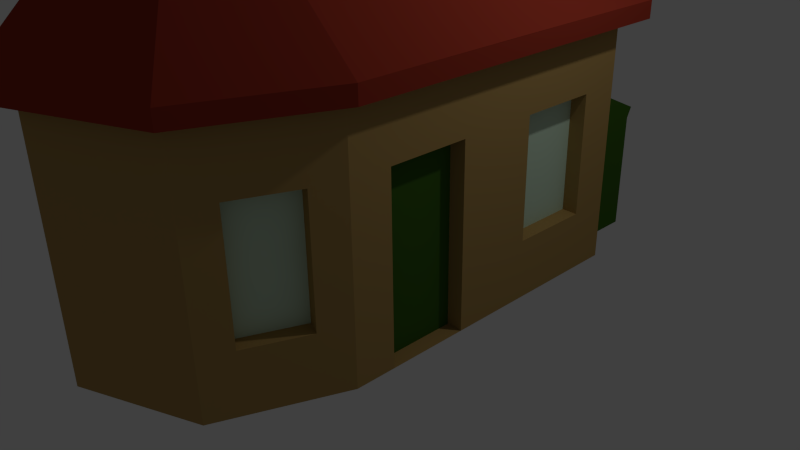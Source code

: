 # Source: LowPolyHaus2-2.blend  (saved by Blender 2.76.0; exported with 4.5.12 LTS)
import bpy
from mathutils import Matrix  # noqa: F401  (used for matrix-valued properties, if any)

bpy.ops.wm.read_factory_settings(use_empty=True)
scene = bpy.context.scene
scene.name = 'Scene'

# ---- collections
col_collection_1 = bpy.data.collections.new('Collection 1'); scene.collection.children.link(col_collection_1)

# ---- materials (node trees are filled in below, after node groups)
mat_h_holz = bpy.data.materials.new('H-Holz')
mat_h_holz.alpha_threshold = 0.0
mat_h_holz.use_transparent_shadow = False
mat_h_holz.diffuse_color = (0.2232, 0.09759, 0.0319, 1.0)
mat_h_holz.specular_color = (0.2232, 0.09759, 0.0319)
mat_h_holz.roughness = 0.5
mat_h_schuppen_t_r = bpy.data.materials.new('H-Schuppen+Tür')
mat_h_schuppen_t_r.alpha_threshold = 0.0
mat_h_schuppen_t_r.use_transparent_shadow = False
mat_h_schuppen_t_r.diffuse_color = (0.04817, 0.1329, 0.01444, 1.0)
mat_h_schuppen_t_r.specular_color = (0.04817, 0.1329, 0.01444)
mat_h_schuppen_t_r.roughness = 0.5
mat_h_fenster = bpy.data.materials.new('H-Fenster')
mat_h_fenster.alpha_threshold = 0.0
mat_h_fenster.use_transparent_shadow = False
mat_h_fenster.diffuse_color = (0.6197, 0.8, 0.619, 1.0)
mat_h_fenster.roughness = 0.5
mat_h_dach = bpy.data.materials.new('H-Dach')
mat_h_dach.alpha_threshold = 0.0
mat_h_dach.use_transparent_shadow = False
mat_h_dach.diffuse_color = (0.314, 0.03689, 0.02029, 1.0)
mat_h_dach.specular_color = (0.314, 0.03689, 0.02029)
mat_h_dach.roughness = 0.5
mat_h_wand = bpy.data.materials.new('H-Wand')
mat_h_wand.alpha_threshold = 0.0
mat_h_wand.use_transparent_shadow = False
mat_h_wand.diffuse_color = (0.4287, 0.2747, 0.09306, 1.0)
mat_h_wand.specular_color = (0.4287, 0.2747, 0.09306)
mat_h_wand.roughness = 0.5

# ---- material node trees

# ---- world
world_world = bpy.data.worlds.new('World'); scene.world = world_world
world_world.color = (0.05088, 0.05088, 0.05088)
world_world.use_sun_shadow = False
world_world.sun_shadow_jitter_overblur = 0.0
world_world.cycles.sampling_method = 'MANUAL'
world_world.cycles.sample_map_resolution = 256

# ---- cameras
cam_camera = bpy.data.cameras.new('Camera')
cam_camera.clip_end = 100.0
cam_camera.lens = 35.0
cam_camera.sensor_width = 32.0
cam_camera.sensor_height = 18.0
cam_camera.ortho_scale = 7.314
cam_camera.dof.focus_distance = 0.0
cam_camera.dof.aperture_fstop = 128.0

# ---- lights
light_lamp = bpy.data.lights.new('Lamp', 'POINT')
light_lamp.transmission_factor = 0.0
light_lamp.cutoff_distance = 30.0
light_lamp.energy = 100.0
light_lamp.shadow_buffer_clip_start = 1.001
light_lamp.shadow_soft_size = 0.1
light_lamp.shadow_maximum_resolution = 0.006
light_lamp.use_absolute_resolution = True
light_lamp.cycles.use_multiple_importance_sampling = False

# ---- meshes
me_cube_006 = bpy.data.meshes.new('Cube.006')
me_cube_006.from_pydata([(-2.187, -1.037, -0.364), (-2.928, -1.037, -0.364), (-2.187, -1.191, -0.2753), (-2.928, -1.191, -0.2753), (-2.187, -1.191, -0.09803), (-2.928, -1.191, -0.09803), (-2.187, -1.037, -0.009384), (-2.928, -1.037, -0.009384), (-2.187, -0.8839, -0.09803), (-2.928, -0.8839, -0.09803), (-2.187, -0.8839, -0.2753), (-2.928, -0.8839, -0.2753), (-2.187, -1.37, -0.364), (-2.928, -1.37, -0.364), (-2.187, -1.523, -0.2753), (-2.928, -1.523, -0.2753), (-2.187, -1.523, -0.09803), (-2.928, -1.523, -0.09803), (-2.187, -1.37, -0.009384), (-2.928, -1.37, -0.009384), (-2.187, -1.216, -0.09803), (-2.928, -1.216, -0.09803), (-2.187, -1.216, -0.2753), (-2.928, -1.216, -0.2753), (-2.187, -3.303, -0.6675), (-2.928, -3.303, -0.6675), (-2.187, -3.457, -0.5789), (-2.928, -3.457, -0.5789), (-2.187, -3.457, -0.4016), (-2.928, -3.457, -0.4016), (-2.187, -3.303, -0.3129), (-2.928, -3.303, -0.3129), (-2.187, -3.15, -0.4016), (-2.928, -3.15, -0.4016), (-2.187, -3.15, -0.5789), (-2.928, -3.15, -0.5789), (-2.187, -2.964, -0.6675), (-2.928, -2.964, -0.6675), (-2.187, -3.117, -0.5789), (-2.928, -3.117, -0.5789), (-2.187, -3.117, -0.4016), (-2.928, -3.117, -0.4016), (-2.187, -2.964, -0.3129), (-2.928, -2.964, -0.3129), (-2.187, -2.81, -0.4016), (-2.928, -2.81, -0.4016), (-2.187, -2.81, -0.5789), (-2.928, -2.81, -0.5789), (-2.187, -1.569, -0.6698), (-2.928, -1.569, -0.6698), (-2.187, -1.722, -0.5811), (-2.928, -1.722, -0.5811), (-2.187, -1.722, -0.4038), (-2.928, -1.722, -0.4038), (-2.187, -1.569, -0.3152), (-2.928, -1.569, -0.3152), (-2.187, -1.415, -0.4038), (-2.928, -1.415, -0.4038), (-2.187, -1.415, -0.5811), (-2.928, -1.415, -0.5811), (-2.187, -1.901, -0.6698), (-2.928, -1.901, -0.6698), (-2.187, -2.055, -0.5811), (-2.928, -2.055, -0.5811), (-2.187, -2.055, -0.4038), (-2.928, -2.055, -0.4038), (-2.187, -1.901, -0.3152), (-2.928, -1.901, -0.3152), (-2.187, -1.748, -0.4038), (-2.928, -1.748, -0.4038), (-2.187, -1.748, -0.5811), (-2.928, -1.748, -0.5811), (-2.187, -1.23, -0.6698), (-2.928, -1.23, -0.6698), (-2.187, -1.383, -0.5811), (-2.928, -1.383, -0.5811), (-2.187, -1.383, -0.4038), (-2.928, -1.383, -0.4038), (-2.187, -1.23, -0.3152), (-2.928, -1.23, -0.3152), (-2.187, -1.076, -0.4038), (-2.928, -1.076, -0.4038), (-2.187, -1.076, -0.5811), (-2.928, -1.076, -0.5811), (-2.187, -0.8971, -0.6698), (-2.928, -0.8971, -0.6698), (-2.187, -1.051, -0.5811), (-2.928, -1.051, -0.5811), (-2.187, -1.051, -0.4038), (-2.928, -1.051, -0.4038), (-2.187, -0.8971, -0.3152), (-2.928, -0.8971, -0.3152), (-2.187, -0.7436, -0.4038), (-2.928, -0.7436, -0.4038), (-2.187, -0.7436, -0.5811), (-2.928, -0.7436, -0.5811), (-2.187, -2.112, -0.9773), (-2.928, -2.112, -0.9773), (-2.187, -2.265, -0.8886), (-2.928, -2.265, -0.8886), (-2.187, -2.265, -0.7114), (-2.928, -2.265, -0.7114), (-2.187, -2.112, -0.6227), (-2.928, -2.112, -0.6227), (-2.187, -1.958, -0.7114), (-2.928, -1.958, -0.7114), (-2.187, -1.958, -0.8886), (-2.928, -1.958, -0.8886), (-2.187, -2.444, -0.9773), (-2.928, -2.444, -0.9773), (-2.187, -2.598, -0.8886), (-2.928, -2.598, -0.8886), (-2.187, -2.598, -0.7114), (-2.928, -2.598, -0.7114), (-2.187, -2.444, -0.6227), (-2.928, -2.444, -0.6227), (-2.187, -2.29, -0.7114), (-2.928, -2.29, -0.7114), (-2.187, -2.29, -0.8886), (-2.928, -2.29, -0.8886), (-2.187, -3.116, -0.9773), (-2.928, -3.116, -0.9773), (-2.187, -3.269, -0.8886), (-2.928, -3.269, -0.8886), (-2.187, -3.269, -0.7114), (-2.928, -3.269, -0.7114), (-2.187, -3.116, -0.6227), (-2.928, -3.116, -0.6227), (-2.187, -2.962, -0.7114), (-2.928, -2.962, -0.7114), (-2.187, -2.962, -0.8886), (-2.928, -2.962, -0.8886), (-2.187, -2.783, -0.9773), (-2.928, -2.783, -0.9773), (-2.187, -2.937, -0.8886), (-2.928, -2.937, -0.8886), (-2.187, -2.937, -0.7114), (-2.928, -2.937, -0.7114), (-2.187, -2.783, -0.6227), (-2.928, -2.783, -0.6227), (-2.187, -2.63, -0.7114), (-2.928, -2.63, -0.7114), (-2.187, -2.63, -0.8886), (-2.928, -2.63, -0.8886), (-2.187, -1.385, -0.9773), (-2.928, -1.385, -0.9773), (-2.187, -1.538, -0.8886), (-2.928, -1.538, -0.8886), (-2.187, -1.538, -0.7114), (-2.928, -1.538, -0.7114), (-2.187, -1.385, -0.6227), (-2.928, -1.385, -0.6227), (-2.187, -1.231, -0.7114), (-2.928, -1.231, -0.7114), (-2.187, -1.231, -0.8886), (-2.928, -1.231, -0.8886), (-2.187, -1.717, -0.9773), (-2.928, -1.717, -0.9773), (-2.187, -1.871, -0.8886), (-2.928, -1.871, -0.8886), (-2.187, -1.871, -0.7114), (-2.928, -1.871, -0.7114), (-2.187, -1.717, -0.6227), (-2.928, -1.717, -0.6227), (-2.187, -1.564, -0.7114), (-2.928, -1.564, -0.7114), (-2.187, -1.564, -0.8886), (-2.928, -1.564, -0.8886), (-2.187, -1.045, -0.9773), (-2.187, -1.045, -0.6227), (-2.928, -1.045, -0.6227), (-2.187, -0.8919, -0.7114), (-2.187, -0.8919, -0.8886), (-2.928, -1.045, -0.9773), (-2.187, -1.199, -0.8886), (-2.928, -1.199, -0.8886), (-2.187, -1.199, -0.7114), (-2.928, -1.199, -0.7114), (-2.928, -0.8919, -0.7114), (-2.928, -0.8919, -0.8886), (-2.187, -0.713, -0.9773), (-2.928, -0.713, -0.9773), (-2.187, -0.8666, -0.8886), (-2.928, -0.8666, -0.8886), (-2.187, -0.8666, -0.7114), (-2.928, -0.8666, -0.7114), (-2.187, -0.713, -0.6227), (-2.928, -0.713, -0.6227), (-2.187, -0.5595, -0.7114), (-2.928, -0.5595, -0.7114), (-2.187, -0.5595, -0.8886), (-2.928, -0.5595, -0.8886)], [], [(0, 2, 3, 1), (2, 4, 5, 3), (4, 6, 7, 5), (6, 8, 9, 7), (3, 5, 7, 9, 11, 1), (10, 0, 1, 11), (8, 10, 11, 9), (0, 10, 8, 6, 4, 2), (12, 14, 15, 13), (14, 16, 17, 15), (16, 18, 19, 17), (18, 20, 21, 19), (15, 17, 19, 21, 23, 13), (22, 12, 13, 23), (20, 22, 23, 21), (12, 22, 20, 18, 16, 14), (24, 26, 27, 25), (26, 28, 29, 27), (28, 30, 31, 29), (30, 32, 33, 31), (27, 29, 31, 33, 35, 25), (34, 24, 25, 35), (32, 34, 35, 33), (24, 34, 32, 30, 28, 26), (36, 38, 39, 37), (38, 40, 41, 39), (40, 42, 43, 41), (42, 44, 45, 43), (39, 41, 43, 45, 47, 37), (46, 36, 37, 47), (44, 46, 47, 45), (36, 46, 44, 42, 40, 38), (48, 50, 51, 49), (50, 52, 53, 51), (52, 54, 55, 53), (54, 56, 57, 55), (51, 53, 55, 57, 59, 49), (58, 48, 49, 59), (56, 58, 59, 57), (48, 58, 56, 54, 52, 50), (60, 62, 63, 61), (62, 64, 65, 63), (64, 66, 67, 65), (66, 68, 69, 67), (63, 65, 67, 69, 71, 61), (70, 60, 61, 71), (68, 70, 71, 69), (60, 70, 68, 66, 64, 62), (72, 74, 75, 73), (74, 76, 77, 75), (76, 78, 79, 77), (78, 80, 81, 79), (75, 77, 79, 81, 83, 73), (82, 72, 73, 83), (80, 82, 83, 81), (72, 82, 80, 78, 76, 74), (84, 86, 87, 85), (86, 88, 89, 87), (88, 90, 91, 89), (90, 92, 93, 91), (87, 89, 91, 93, 95, 85), (94, 84, 85, 95), (92, 94, 95, 93), (84, 94, 92, 90, 88, 86), (96, 98, 99, 97), (98, 100, 101, 99), (100, 102, 103, 101), (102, 104, 105, 103), (99, 101, 103, 105, 107, 97), (106, 96, 97, 107), (104, 106, 107, 105), (96, 106, 104, 102, 100, 98), (108, 110, 111, 109), (110, 112, 113, 111), (112, 114, 115, 113), (114, 116, 117, 115), (111, 113, 115, 117, 119, 109), (118, 108, 109, 119), (116, 118, 119, 117), (108, 118, 116, 114, 112, 110), (120, 122, 123, 121), (122, 124, 125, 123), (124, 126, 127, 125), (126, 128, 129, 127), (123, 125, 127, 129, 131, 121), (130, 120, 121, 131), (128, 130, 131, 129), (120, 130, 128, 126, 124, 122), (132, 134, 135, 133), (134, 136, 137, 135), (136, 138, 139, 137), (138, 140, 141, 139), (135, 137, 139, 141, 143, 133), (142, 132, 133, 143), (140, 142, 143, 141), (132, 142, 140, 138, 136, 134), (144, 146, 147, 145), (146, 148, 149, 147), (148, 150, 151, 149), (150, 152, 153, 151), (147, 149, 151, 153, 155, 145), (154, 144, 145, 155), (152, 154, 155, 153), (144, 154, 152, 150, 148, 146), (156, 158, 159, 157), (158, 160, 161, 159), (160, 162, 163, 161), (162, 164, 165, 163), (159, 161, 163, 165, 167, 157), (166, 156, 157, 167), (164, 166, 167, 165), (156, 166, 164, 162, 160, 158), (174, 176, 177, 175), (180, 182, 183, 181), (182, 184, 185, 183), (184, 186, 187, 185), (186, 188, 189, 187), (183, 185, 187, 189, 191, 181), (190, 180, 181, 191), (188, 190, 191, 189), (180, 190, 188, 186, 184, 182), (168, 174, 175, 173), (176, 169, 170, 177), (169, 171, 178, 170), (175, 177, 170, 178, 179, 173), (172, 168, 173, 179), (171, 172, 179, 178), (168, 172, 171, 169, 176, 174)])
me_cube_006.materials.append(mat_h_holz)
me_cube_006.use_remesh_preserve_volume = False
me_cube_006.use_remesh_preserve_attributes = False
me_cube_006.use_mirror_vertex_groups = False
me_cube_006.update()
me_cube_005 = bpy.data.meshes.new('Cube.005')
me_cube_005.from_pydata([(1.8, -3.5, -1.0), (1.8, -2.5, -1.0), (1.8, -3.5, 1.25), (1.8, -2.5, 1.25)], [], [(3, 2, 0, 1)])
me_cube_005.materials.append(mat_h_schuppen_t_r)
me_cube_005.use_remesh_preserve_volume = False
me_cube_005.use_remesh_preserve_attributes = False
me_cube_005.use_mirror_vertex_groups = False
me_cube_005.update()
me_cube_004 = bpy.data.meshes.new('Cube.004')
me_cube_004.from_pydata([(1.8, -0.5, 1.25), (1.8, -0.5, -0.25), (1.8, -1.5, -0.25), (1.8, -1.5, 1.25), (1.669, -4.277, 1.25), (1.669, -4.277, -0.25), (1.376, -4.984, -0.25), (1.376, -4.984, 1.25), (-1.376, -4.984, -0.25), (-1.669, -4.277, -0.25), (-1.669, -4.277, 1.25), (-1.376, -4.984, 1.25), (9.06e-07, -0.2, 2.0), (0.5, -0.2, 2.5), (-0.5, -0.2, 2.5), (6.676e-07, -0.2, 3.0)], [], [(5, 4, 7, 6), (2, 1, 0, 3), (9, 8, 11, 10), (12, 14, 15, 13)])
me_cube_004.materials.append(mat_h_fenster)
me_cube_004.use_remesh_preserve_volume = False
me_cube_004.use_remesh_preserve_attributes = False
me_cube_004.use_mirror_vertex_groups = False
me_cube_004.update()
me_cube_003 = bpy.data.meshes.new('Cube.003')
me_cube_003.from_pydata([(2.212, 0.3, 2.212), (2.212, -2.0, 2.212), (6.869e-07, 0.3, 4.0), (6.855e-07, -2.0, 4.424), (-2.212, -2.0, 2.212), (-1.863e-07, -6.204, 2.204), (-1.558, -5.558, 2.204), (-2.208, -4.042, 2.208), (1.558, -5.558, 2.204), (6.229e-07, -4.115, 4.424), (2.208, -4.042, 2.208), (-2.212, 0.3, 2.212), (-2.21, -1.871, 2.0), (2.21, -1.871, 2.0), (2.0, 0.3, 2.0), (-2.0, 0.3, 2.0), (7.763e-07, 0.3, 4.424), (2.0, -2.0, 2.0), (-2.0, -2.0, 2.0), (-2.0, -4.0, 2.0), (-1.414, -5.414, 2.0), (1.414, -5.414, 2.0), (2.0, -4.768e-07, 2.0), (5.96e-07, 0.0, 4.0), (-2.0, 4.768e-07, 2.0), (2.212, -5.843e-07, 2.212), (6.855e-07, -1.897e-08, 4.424), (-2.212, 5.653e-07, 2.212), (-2.212, 0.3, 2.0), (-2.208, -4.042, 2.0), (-1.558, -5.558, 2.0), (-1.863e-07, -6.204, 2.0), (2.212, 0.3, 2.0), (2.208, -4.042, 2.0), (2.0, -4.0, 2.0), (-1.748e-07, -6.0, 2.0), (1.558, -5.558, 2.0)], [], [(3, 4, 7, 9), (0, 25, 1, 10, 33, 13, 32), (5, 6, 30, 31), (8, 36, 33, 10), (31, 30, 20, 35), (36, 31, 35, 21), (14, 0, 32), (1, 3, 9, 10), (21, 34, 33, 36), (8, 5, 31, 36), (10, 9, 8), (6, 7, 29, 30), (27, 11, 28, 12, 29, 7, 4), (30, 29, 19, 20), (6, 9, 7), (4, 3, 26, 27), (16, 0, 14, 2), (11, 16, 2, 15), (18, 19, 29, 12, 28, 15, 24), (22, 23, 2, 14), (2, 23, 24, 15), (0, 16, 26, 25), (16, 11, 27, 26), (6, 5, 9), (5, 8, 9), (3, 1, 25, 26), (14, 32, 13, 33, 34, 17, 22), (15, 28, 11)])
me_cube_003.materials.append(mat_h_dach)
me_cube_003.use_remesh_preserve_volume = False
me_cube_003.use_remesh_preserve_attributes = False
me_cube_003.use_mirror_vertex_groups = False
me_cube_003.update()
me_cube_002 = bpy.data.meshes.new('Cube.002')
me_cube_002.from_pydata([(-2.0, -3.5, -1.0), (-2.0, -0.5, -1.0), (-3.0, -0.5, 0.5), (-3.0, -3.5, 0.5), (-3.0, -0.5, -1.0), (-3.0, -3.5, -1.0), (-2.0, -0.35, 1.134), (-3.067, -0.35, 0.6342), (-2.0, -3.5, 1.134), (-2.0, -3.5, 1.0), (-2.0, -3.65, 1.134), (-2.0, -0.5, 1.134), (-3.067, -3.65, 0.6342), (-2.0, -3.65, -1.0), (-3.0, -3.65, 0.5), (-3.0, -3.65, -1.0), (-3.067, -3.5, 0.6342), (-2.0, -0.35, -1.0), (-3.0, -0.35, 0.5), (-3.0, -0.35, -1.0), (-3.067, -0.5, 0.6342), (-2.0, -0.5, 1.0)], [], [(14, 15, 13, 10, 12), (14, 3, 5, 15), (15, 5, 0, 13), (16, 8, 11, 20), (12, 16, 3, 14), (19, 4, 2, 18), (17, 1, 4, 19), (18, 2, 20, 7), (8, 9, 0, 5, 3, 16), (8, 16, 12, 10), (4, 1, 21, 11, 20, 2), (18, 7, 6, 17, 19), (13, 0, 9, 8, 10), (1, 17, 6, 11, 21), (7, 20, 11, 6), (8, 9, 21, 11), (9, 3, 2, 21), (3, 16, 20, 2)])
me_cube_002.materials.append(mat_h_schuppen_t_r)
me_cube_002.use_remesh_preserve_volume = False
me_cube_002.use_remesh_preserve_attributes = False
me_cube_002.use_mirror_vertex_groups = False
me_cube_002.update()
me_cube = bpy.data.meshes.new('Cube')
me_cube.from_pydata([(2.0, 0.0, -1.0), (2.0, -2.0, -1.0), (-2.0, -4.0, -1.0), (-2.0, -2.0, -1.0), (2.0, -4.0, -1.0), (1.414, -5.414, -1.0), (-1.748e-07, -6.0, -1.0), (-1.414, -5.414, -1.0), (-2.0, 4.768e-07, -1.0), (2.0, -2.5, -1.0), (2.0, -3.5, -1.0), (2.0, -0.5, 1.25), (2.0, -0.5, -0.25), (2.0, -1.5, -0.25), (2.0, -3.5, 1.25), (1.854, -4.354, 1.25), (1.854, -4.354, -0.25), (1.561, -5.061, -0.25), (1.561, -5.061, 1.25), (2.0, -2.5, 1.25), (2.0, -1.5, 1.25), (1.8, -3.5, -1.0), (1.8, -2.5, -1.0), (1.8, -3.5, 1.25), (1.8, -2.5, 1.25), (1.8, -0.5, 1.25), (1.8, -0.5, -0.25), (1.8, -1.5, -0.25), (1.8, -1.5, 1.25), (1.669, -4.277, 1.25), (1.669, -4.277, -0.25), (1.376, -4.984, -0.25), (1.376, -4.984, 1.25), (-1.561, -5.061, -0.25), (-1.854, -4.354, -0.25), (-1.854, -4.354, 1.25), (-1.561, -5.061, 1.25), (-1.376, -4.984, -0.25), (-1.669, -4.277, -0.25), (-1.669, -4.277, 1.25), (-1.376, -4.984, 1.25), (2.0, -2.0, 2.0), (-2.0, -2.0, 2.0), (-2.0, -4.0, 2.0), (-1.414, -5.414, 2.0), (1.414, -5.414, 2.0), (2.0, -4.768e-07, 2.0), (5.96e-07, 0.0, 4.0), (-2.0, 4.768e-07, 2.0), (2.0, -4.0, 2.0), (-1.748e-07, -6.0, 2.0), (9.537e-07, 0.0, 2.0), (0.5, -1.192e-07, 2.5), (-0.5, 1.192e-07, 2.5), (7.153e-07, 0.0, 3.0), (9.06e-07, -0.2, 2.0), (0.5, -0.2, 2.5), (-0.5, -0.2, 2.5), (6.676e-07, -0.2, 3.0)], [], [(33, 7, 44, 36), (38, 34, 33, 37), (17, 18, 45, 5), (16, 4, 49, 15), (14, 19, 41, 49), (9, 1, 41, 19), (21, 10, 9, 22), (14, 23, 24, 19), (10, 21, 23, 14), (24, 22, 9, 19), (14, 49, 4, 10), (4, 16, 17, 5), (11, 20, 28, 25), (30, 31, 17, 16), (17, 31, 32, 18), (15, 29, 30, 16), (45, 18, 15, 49), (6, 5, 45, 50), (3, 2, 43, 42), (33, 34, 2, 7), (5, 6, 7, 2, 4), (43, 35, 36, 44), (35, 39, 40, 36), (50, 44, 7, 6), (38, 39, 35, 34), (36, 40, 37, 33), (8, 3, 42, 48), (43, 2, 34, 35), (32, 29, 15, 18), (48, 51, 46, 0, 8), (11, 25, 26, 12), (28, 20, 13, 27), (26, 27, 13, 12), (20, 11, 46, 41), (13, 1, 0, 12), (12, 0, 46, 11), (20, 41, 1, 13), (10, 4, 21), (22, 1, 9), (3, 1, 22, 21, 4, 2), (3, 8, 0, 1), (47, 46, 51, 52, 54), (53, 54, 58, 57), (51, 48, 47, 54, 53), (52, 51, 55, 56), (54, 52, 56, 58), (51, 53, 57, 55)])
me_cube.materials.append(mat_h_wand)
me_cube.use_remesh_preserve_volume = False
me_cube.use_remesh_preserve_attributes = False
me_cube.use_mirror_vertex_groups = False
me_cube.update()

# ---- objects
ob_holz = bpy.data.objects.new('Holz', me_cube_006)
ob_t_r = bpy.data.objects.new('Tür', me_cube_005)
ob_fenster = bpy.data.objects.new('Fenster', me_cube_004)
ob_dach = bpy.data.objects.new('Dach', me_cube_003)
ob_schuppen = bpy.data.objects.new('Schuppen', me_cube_002)
ob_haus = bpy.data.objects.new('Haus', me_cube)
ob_lamp = bpy.data.objects.new('Lamp', light_lamp)
ob_camera = bpy.data.objects.new('Camera', cam_camera)

# ---- transforms, parenting, visibility, modifiers, constraints
ob_holz.location = (1.977, 0.0, 1.0)
ob_holz.rotation_euler = (0.0, -0.0, 4.712)
ob_holz.lineart.crease_threshold = 0.0
ob_t_r.location = (0.0, 2.0, 1.0)
ob_t_r.lineart.crease_threshold = 0.0
ob_fenster.location = (0.0, 2.0, 1.0)
ob_fenster.lineart.crease_threshold = 0.0
ob_dach.location = (0.0, 2.0, 1.0)
ob_dach.lineart.crease_threshold = 0.0
ob_schuppen.location = (1.977, 0.0, 1.0)
ob_schuppen.rotation_euler = (0.0, -0.0, 4.712)
ob_schuppen.lineart.crease_threshold = 0.0
ob_haus.location = (0.0, 2.0, 1.0)
ob_haus.lineart.crease_threshold = 0.0
ob_lamp.location = (4.076, 1.005, 5.904)
ob_lamp.rotation_euler = (0.6503, 0.05522, 1.866)
ob_lamp.lock_rotations_4d = False
ob_lamp.empty_display_type = 'ARROWS'
ob_lamp.color = (0.0, 0.0, 0.0, 0.0)
ob_lamp.lineart.crease_threshold = 0.0
ob_camera.location = (7.481, -6.508, 5.344)
ob_camera.rotation_euler = (1.109, 0.01082, 0.8149)
ob_camera.lock_rotations_4d = False
ob_camera.empty_display_type = 'ARROWS'
ob_camera.color = (0.0, 0.0, 0.0, 0.0)
ob_camera.display_type = 'WIRE'
ob_camera.lineart.crease_threshold = 0.0

# ---- collection membership
col_collection_1.objects.link(ob_holz)
col_collection_1.objects.link(ob_t_r)
col_collection_1.objects.link(ob_fenster)
col_collection_1.objects.link(ob_dach)
col_collection_1.objects.link(ob_schuppen)
col_collection_1.objects.link(ob_haus)
col_collection_1.objects.link(ob_lamp)
col_collection_1.objects.link(ob_camera)

# ---- scene / render settings (as saved in the file)
scene.camera = ob_camera
scene.frame_start = 1; scene.frame_end = 250; scene.frame_set(1)
scene.render.engine = 'BLENDER_EEVEE_NEXT'
scene.render.resolution_percentage = 50
scene.render.dither_intensity = 0.0
scene.cycles.use_denoising = False
scene.cycles.samples = 10
scene.cycles.sampling_pattern = 'TABULATED_SOBOL'
scene.cycles.light_sampling_threshold = 0.0
scene.cycles.use_adaptive_sampling = False
scene.cycles.use_light_tree = False
scene.cycles.blur_glossy = 0.0
scene.cycles.pixel_filter_type = 'GAUSSIAN'
scene.cycles.sample_clamp_indirect = 0.0
scene.view_settings.view_transform = 'Standard'
bpy.context.view_layer.update()

